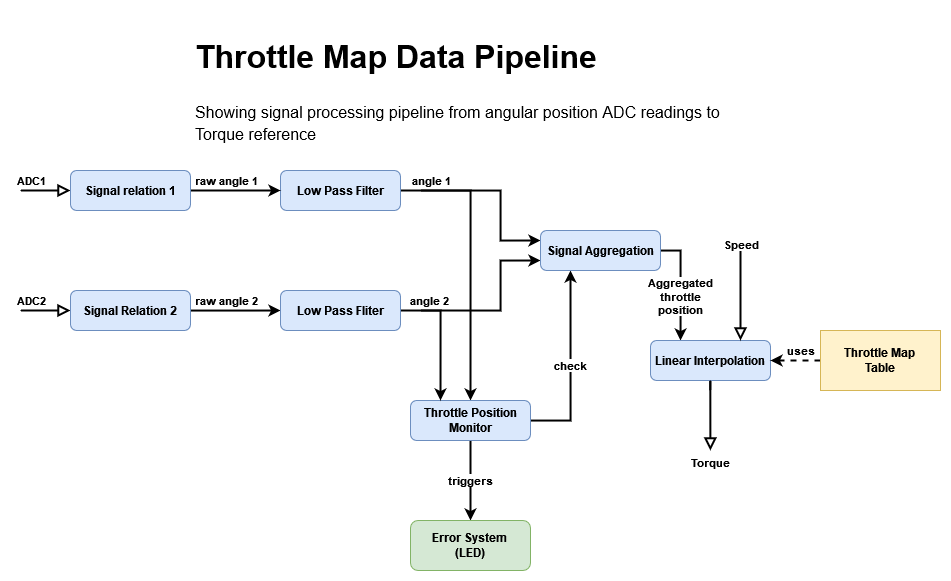

The diagram above was exported from draw.io. Its source (the exported page's mxGraphModel, read from the mxfile embedded in the PNG):
<mxGraphModel dx="1221" dy="631" grid="1" gridSize="10" guides="1" tooltips="1" connect="1" arrows="1" fold="1" page="1" pageScale="1" pageWidth="827" pageHeight="1169" math="0" shadow="0">
  <root>
    <mxCell id="WIyWlLk6GJQsqaUBKTNV-0" />
    <mxCell id="WIyWlLk6GJQsqaUBKTNV-1" parent="WIyWlLk6GJQsqaUBKTNV-0" />
    <mxCell id="iryXkKaIjhduH6Xw-oo_-10" style="edgeStyle=orthogonalEdgeStyle;rounded=0;orthogonalLoop=1;jettySize=auto;html=1;entryX=0;entryY=0.25;entryDx=0;entryDy=0;strokeWidth=2;" parent="WIyWlLk6GJQsqaUBKTNV-1" target="iryXkKaIjhduH6Xw-oo_-4" edge="1">
      <mxGeometry relative="1" as="geometry">
        <mxPoint x="460" y="190" as="sourcePoint" />
        <Array as="points">
          <mxPoint x="540" y="190" />
          <mxPoint x="540" y="240" />
        </Array>
      </mxGeometry>
    </mxCell>
    <mxCell id="iryXkKaIjhduH6Xw-oo_-12" value="angle 1" style="edgeStyle=orthogonalEdgeStyle;rounded=0;orthogonalLoop=1;jettySize=auto;html=1;entryX=0.5;entryY=0;entryDx=0;entryDy=0;strokeWidth=2;fontStyle=1;exitX=1;exitY=0.5;exitDx=0;exitDy=0;" parent="WIyWlLk6GJQsqaUBKTNV-1" source="WIyWlLk6GJQsqaUBKTNV-3" target="WIyWlLk6GJQsqaUBKTNV-11" edge="1">
      <mxGeometry x="-0.7857" y="10" relative="1" as="geometry">
        <mxPoint x="460" y="190" as="sourcePoint" />
        <Array as="points">
          <mxPoint x="510" y="190" />
        </Array>
        <mxPoint as="offset" />
      </mxGeometry>
    </mxCell>
    <mxCell id="WIyWlLk6GJQsqaUBKTNV-3" value="Low Pass Filter" style="rounded=1;whiteSpace=wrap;html=1;fontSize=12;glass=0;strokeWidth=1;shadow=0;fontStyle=1;fillColor=#dae8fc;strokeColor=#6c8ebf;" parent="WIyWlLk6GJQsqaUBKTNV-1" vertex="1">
      <mxGeometry x="320" y="170" width="120" height="40" as="geometry" />
    </mxCell>
    <mxCell id="WIyWlLk6GJQsqaUBKTNV-5" value="ADC1" style="edgeStyle=orthogonalEdgeStyle;rounded=0;html=1;jettySize=auto;orthogonalLoop=1;fontSize=11;endArrow=block;endFill=0;endSize=8;strokeWidth=2;shadow=0;labelBackgroundColor=none;fontStyle=1" parent="WIyWlLk6GJQsqaUBKTNV-1" target="WIyWlLk6GJQsqaUBKTNV-7" edge="1">
      <mxGeometry x="-0.6" y="10" relative="1" as="geometry">
        <mxPoint as="offset" />
        <mxPoint x="60" y="190" as="sourcePoint" />
      </mxGeometry>
    </mxCell>
    <mxCell id="iryXkKaIjhduH6Xw-oo_-8" value="raw angle 1" style="edgeStyle=orthogonalEdgeStyle;rounded=0;orthogonalLoop=1;jettySize=auto;html=1;entryX=0;entryY=0.5;entryDx=0;entryDy=0;strokeWidth=2;fontStyle=1" parent="WIyWlLk6GJQsqaUBKTNV-1" source="WIyWlLk6GJQsqaUBKTNV-7" target="WIyWlLk6GJQsqaUBKTNV-3" edge="1">
      <mxGeometry x="-0.2" y="10" relative="1" as="geometry">
        <mxPoint as="offset" />
      </mxGeometry>
    </mxCell>
    <mxCell id="WIyWlLk6GJQsqaUBKTNV-7" value="Signal relation 1" style="rounded=1;whiteSpace=wrap;html=1;fontSize=12;glass=0;strokeWidth=1;shadow=0;fillColor=#dae8fc;strokeColor=#6c8ebf;fontStyle=1" parent="WIyWlLk6GJQsqaUBKTNV-1" vertex="1">
      <mxGeometry x="110" y="170" width="120" height="40" as="geometry" />
    </mxCell>
    <mxCell id="WIyWlLk6GJQsqaUBKTNV-9" value="ADC2" style="edgeStyle=orthogonalEdgeStyle;rounded=0;html=1;jettySize=auto;orthogonalLoop=1;fontSize=11;endArrow=block;endFill=0;endSize=8;strokeWidth=2;shadow=0;labelBackgroundColor=none;fontStyle=1" parent="WIyWlLk6GJQsqaUBKTNV-1" target="WIyWlLk6GJQsqaUBKTNV-12" edge="1">
      <mxGeometry x="-0.6" y="10" relative="1" as="geometry">
        <mxPoint as="offset" />
        <mxPoint x="60" y="310" as="sourcePoint" />
      </mxGeometry>
    </mxCell>
    <mxCell id="iryXkKaIjhduH6Xw-oo_-14" value="check" style="edgeStyle=orthogonalEdgeStyle;rounded=0;orthogonalLoop=1;jettySize=auto;html=1;entryX=0.25;entryY=1;entryDx=0;entryDy=0;strokeWidth=2;fontStyle=1" parent="WIyWlLk6GJQsqaUBKTNV-1" source="WIyWlLk6GJQsqaUBKTNV-11" target="iryXkKaIjhduH6Xw-oo_-4" edge="1">
      <mxGeometry relative="1" as="geometry" />
    </mxCell>
    <mxCell id="iryXkKaIjhduH6Xw-oo_-16" value="triggers" style="edgeStyle=orthogonalEdgeStyle;rounded=0;orthogonalLoop=1;jettySize=auto;html=1;strokeWidth=2;fontStyle=1" parent="WIyWlLk6GJQsqaUBKTNV-1" source="WIyWlLk6GJQsqaUBKTNV-11" target="iryXkKaIjhduH6Xw-oo_-15" edge="1">
      <mxGeometry relative="1" as="geometry" />
    </mxCell>
    <mxCell id="WIyWlLk6GJQsqaUBKTNV-11" value="Throttle Position Monitor" style="rounded=1;whiteSpace=wrap;html=1;fontSize=12;glass=0;strokeWidth=1;shadow=0;fontStyle=1;fillColor=#dae8fc;strokeColor=#6c8ebf;" parent="WIyWlLk6GJQsqaUBKTNV-1" vertex="1">
      <mxGeometry x="450" y="400" width="120" height="40" as="geometry" />
    </mxCell>
    <mxCell id="iryXkKaIjhduH6Xw-oo_-9" value="&lt;div&gt;raw angle 2&lt;/div&gt;" style="edgeStyle=orthogonalEdgeStyle;rounded=0;orthogonalLoop=1;jettySize=auto;html=1;entryX=0;entryY=0.5;entryDx=0;entryDy=0;strokeWidth=2;fontStyle=1" parent="WIyWlLk6GJQsqaUBKTNV-1" source="WIyWlLk6GJQsqaUBKTNV-12" target="iryXkKaIjhduH6Xw-oo_-3" edge="1">
      <mxGeometry x="-0.2" y="10" relative="1" as="geometry">
        <Array as="points">
          <mxPoint x="290" y="310" />
          <mxPoint x="290" y="310" />
        </Array>
        <mxPoint as="offset" />
      </mxGeometry>
    </mxCell>
    <mxCell id="WIyWlLk6GJQsqaUBKTNV-12" value="&lt;div&gt;Signal Relation 2&lt;/div&gt;" style="rounded=1;whiteSpace=wrap;html=1;fontSize=12;glass=0;strokeWidth=1;shadow=0;fontStyle=1;fillColor=#dae8fc;strokeColor=#6c8ebf;" parent="WIyWlLk6GJQsqaUBKTNV-1" vertex="1">
      <mxGeometry x="110" y="290" width="120" height="40" as="geometry" />
    </mxCell>
    <mxCell id="iryXkKaIjhduH6Xw-oo_-11" value="angle 2" style="edgeStyle=orthogonalEdgeStyle;rounded=0;orthogonalLoop=1;jettySize=auto;html=1;entryX=0;entryY=0.75;entryDx=0;entryDy=0;strokeWidth=2;fontStyle=1" parent="WIyWlLk6GJQsqaUBKTNV-1" target="iryXkKaIjhduH6Xw-oo_-4" edge="1">
      <mxGeometry x="-0.8824" y="10" relative="1" as="geometry">
        <mxPoint x="460" y="310" as="sourcePoint" />
        <Array as="points">
          <mxPoint x="540" y="310" />
          <mxPoint x="540" y="260" />
        </Array>
        <mxPoint as="offset" />
      </mxGeometry>
    </mxCell>
    <mxCell id="iryXkKaIjhduH6Xw-oo_-13" style="edgeStyle=orthogonalEdgeStyle;rounded=0;orthogonalLoop=1;jettySize=auto;html=1;entryX=0.25;entryY=0;entryDx=0;entryDy=0;strokeWidth=2;exitX=1;exitY=0.5;exitDx=0;exitDy=0;" parent="WIyWlLk6GJQsqaUBKTNV-1" source="iryXkKaIjhduH6Xw-oo_-3" target="WIyWlLk6GJQsqaUBKTNV-11" edge="1">
      <mxGeometry relative="1" as="geometry">
        <mxPoint x="460" y="310" as="sourcePoint" />
        <Array as="points">
          <mxPoint x="480" y="310" />
        </Array>
      </mxGeometry>
    </mxCell>
    <mxCell id="iryXkKaIjhduH6Xw-oo_-3" value="Low Pass Fliter" style="rounded=1;whiteSpace=wrap;html=1;fontSize=12;glass=0;strokeWidth=1;shadow=0;fontStyle=1;fillColor=#dae8fc;strokeColor=#6c8ebf;" parent="WIyWlLk6GJQsqaUBKTNV-1" vertex="1">
      <mxGeometry x="320" y="290" width="120" height="40" as="geometry" />
    </mxCell>
    <mxCell id="iryXkKaIjhduH6Xw-oo_-17" value="Aggregated &lt;br&gt;throttle &lt;br&gt;position" style="edgeStyle=orthogonalEdgeStyle;rounded=0;orthogonalLoop=1;jettySize=auto;html=1;strokeWidth=2;fontStyle=1;entryX=0.25;entryY=0;entryDx=0;entryDy=0;" parent="WIyWlLk6GJQsqaUBKTNV-1" source="iryXkKaIjhduH6Xw-oo_-4" target="iryXkKaIjhduH6Xw-oo_-5" edge="1">
      <mxGeometry x="0.2" relative="1" as="geometry">
        <mxPoint x="720" y="320" as="targetPoint" />
        <Array as="points">
          <mxPoint x="720" y="250" />
          <mxPoint x="720" y="330" />
        </Array>
        <mxPoint as="offset" />
      </mxGeometry>
    </mxCell>
    <mxCell id="iryXkKaIjhduH6Xw-oo_-4" value="Signal Aggregation" style="rounded=1;whiteSpace=wrap;html=1;fontSize=12;glass=0;strokeWidth=1;shadow=0;fontStyle=1;fillColor=#dae8fc;strokeColor=#6c8ebf;" parent="WIyWlLk6GJQsqaUBKTNV-1" vertex="1">
      <mxGeometry x="580" y="230" width="120" height="40" as="geometry" />
    </mxCell>
    <mxCell id="iryXkKaIjhduH6Xw-oo_-5" value="Linear Interpolation" style="rounded=1;whiteSpace=wrap;html=1;fontSize=12;glass=0;strokeWidth=1;shadow=0;fontStyle=1;fillColor=#dae8fc;strokeColor=#6c8ebf;" parent="WIyWlLk6GJQsqaUBKTNV-1" vertex="1">
      <mxGeometry x="690" y="340" width="120" height="40" as="geometry" />
    </mxCell>
    <mxCell id="iryXkKaIjhduH6Xw-oo_-7" value="&lt;div&gt;uses&lt;/div&gt;" style="edgeStyle=orthogonalEdgeStyle;rounded=0;orthogonalLoop=1;jettySize=auto;html=1;entryX=1;entryY=0.5;entryDx=0;entryDy=0;strokeWidth=2;fontStyle=1;dashed=1;" parent="WIyWlLk6GJQsqaUBKTNV-1" source="iryXkKaIjhduH6Xw-oo_-6" target="iryXkKaIjhduH6Xw-oo_-5" edge="1">
      <mxGeometry x="-0.2" y="-10" relative="1" as="geometry">
        <mxPoint as="offset" />
      </mxGeometry>
    </mxCell>
    <mxCell id="iryXkKaIjhduH6Xw-oo_-6" value="Throttle Map&lt;br&gt;Table" style="rounded=0;whiteSpace=wrap;html=1;fillColor=#fff2cc;strokeColor=#d6b656;fontStyle=1" parent="WIyWlLk6GJQsqaUBKTNV-1" vertex="1">
      <mxGeometry x="860" y="330" width="120" height="60" as="geometry" />
    </mxCell>
    <mxCell id="iryXkKaIjhduH6Xw-oo_-15" value="Error System&lt;br&gt;(LED)" style="rounded=1;whiteSpace=wrap;html=1;fillColor=#d5e8d4;strokeColor=#82b366;fontStyle=1" parent="WIyWlLk6GJQsqaUBKTNV-1" vertex="1">
      <mxGeometry x="450" y="520" width="120" height="50" as="geometry" />
    </mxCell>
    <mxCell id="iryXkKaIjhduH6Xw-oo_-18" value="" style="edgeStyle=orthogonalEdgeStyle;rounded=0;html=1;jettySize=auto;orthogonalLoop=1;fontSize=11;endArrow=block;endFill=0;endSize=8;strokeWidth=2;shadow=0;labelBackgroundColor=none;fontStyle=1;entryX=0.75;entryY=0;entryDx=0;entryDy=0;" parent="WIyWlLk6GJQsqaUBKTNV-1" target="iryXkKaIjhduH6Xw-oo_-5" edge="1">
      <mxGeometry x="1" y="63" relative="1" as="geometry">
        <mxPoint x="-3" y="20" as="offset" />
        <mxPoint x="780" y="250" as="sourcePoint" />
        <mxPoint x="750" y="330" as="targetPoint" />
        <Array as="points">
          <mxPoint x="780" y="250" />
        </Array>
      </mxGeometry>
    </mxCell>
    <mxCell id="iryXkKaIjhduH6Xw-oo_-19" value="&lt;div&gt;Speed&lt;/div&gt;" style="edgeLabel;html=1;align=center;verticalAlign=middle;resizable=0;points=[];fontStyle=1" parent="iryXkKaIjhduH6Xw-oo_-18" connectable="0" vertex="1">
      <mxGeometry x="-0.5414" y="3" relative="1" as="geometry">
        <mxPoint x="-3" y="-28" as="offset" />
      </mxGeometry>
    </mxCell>
    <mxCell id="iryXkKaIjhduH6Xw-oo_-20" value="" style="edgeStyle=orthogonalEdgeStyle;rounded=0;html=1;jettySize=auto;orthogonalLoop=1;fontSize=11;endArrow=block;endFill=0;endSize=8;strokeWidth=2;shadow=0;labelBackgroundColor=none;fontStyle=1" parent="WIyWlLk6GJQsqaUBKTNV-1" edge="1">
      <mxGeometry x="1" y="63" relative="1" as="geometry">
        <mxPoint x="-3" y="20" as="offset" />
        <mxPoint x="749.76" y="390" as="sourcePoint" />
        <mxPoint x="749.88" y="450" as="targetPoint" />
        <Array as="points">
          <mxPoint x="749.22" y="380" />
          <mxPoint x="749.22" y="380" />
        </Array>
      </mxGeometry>
    </mxCell>
    <mxCell id="iryXkKaIjhduH6Xw-oo_-21" value="Torque" style="edgeLabel;html=1;align=center;verticalAlign=middle;resizable=0;points=[];fontStyle=1" parent="iryXkKaIjhduH6Xw-oo_-20" connectable="0" vertex="1">
      <mxGeometry x="-0.5414" y="3" relative="1" as="geometry">
        <mxPoint x="-3" y="72" as="offset" />
      </mxGeometry>
    </mxCell>
    <mxCell id="iryXkKaIjhduH6Xw-oo_-23" value="&lt;h1&gt;&lt;font style=&quot;font-size: 32px;&quot;&gt;Throttle Map Data Pipeline&lt;/font&gt;&lt;br&gt;&lt;/h1&gt;&lt;p&gt;&lt;font style=&quot;font-size: 16px;&quot;&gt;Showing signal processing pipeline from angular position ADC readings to Torque reference&lt;/font&gt;&lt;br&gt;&lt;/p&gt;" style="text;html=1;strokeColor=none;fillColor=none;spacing=5;spacingTop=-20;whiteSpace=wrap;overflow=hidden;rounded=0;fontSize=18;" parent="WIyWlLk6GJQsqaUBKTNV-1" vertex="1">
      <mxGeometry x="230" y="20" width="560" height="130" as="geometry" />
    </mxCell>
  </root>
</mxGraphModel>